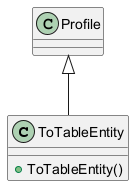

The diagram above was rendered by PlantUML. Its source (embedded in the PNG):
@startuml
class ToTableEntity {
    + ToTableEntity()
}
Profile <|-- ToTableEntity
@enduml